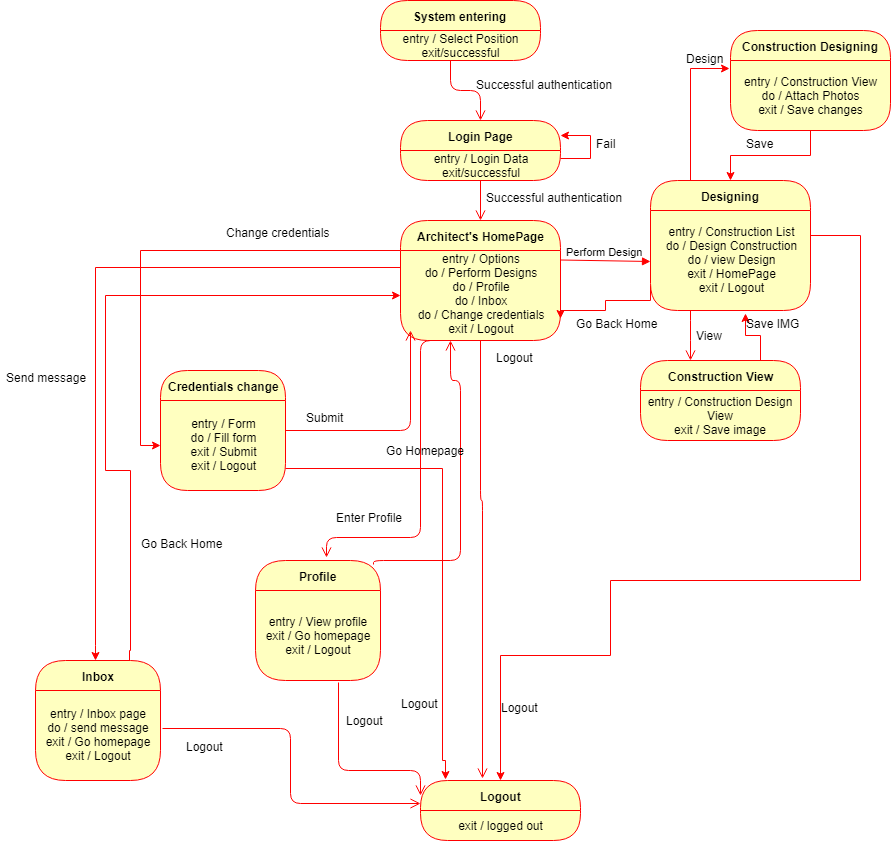

The diagram above was exported from draw.io. Its source (the exported page's mxGraphModel, read from the mxfile embedded in the PNG):
<mxGraphModel dx="1860" dy="533" grid="1" gridSize="10" guides="1" tooltips="1" connect="1" arrows="1" fold="1" page="1" pageScale="1" pageWidth="850" pageHeight="1100" math="0" shadow="0">
  <root>
    <mxCell id="0" />
    <mxCell id="1" parent="0" />
    <mxCell id="1L-I3adubnPGpFZp5tEm-1" value="System entering" style="swimlane;html=1;fontStyle=1;align=center;verticalAlign=middle;childLayout=stackLayout;horizontal=1;startSize=30;horizontalStack=0;resizeParent=0;resizeLast=1;container=0;fontColor=#000000;collapsible=0;rounded=1;arcSize=30;strokeColor=#ff0000;fillColor=#ffffc0;swimlaneFillColor=#ffffc0;" parent="1" vertex="1">
      <mxGeometry x="310" y="20" width="160" height="60" as="geometry" />
    </mxCell>
    <mxCell id="1L-I3adubnPGpFZp5tEm-2" value="entry / Select Position&lt;br&gt;exit/successful&lt;br&gt;" style="text;html=1;strokeColor=none;fillColor=none;align=center;verticalAlign=middle;spacingLeft=4;spacingRight=4;whiteSpace=wrap;overflow=hidden;rotatable=0;fontColor=#000000;" parent="1L-I3adubnPGpFZp5tEm-1" vertex="1">
      <mxGeometry y="30" width="160" height="30" as="geometry" />
    </mxCell>
    <mxCell id="1L-I3adubnPGpFZp5tEm-3" value="" style="edgeStyle=orthogonalEdgeStyle;html=1;verticalAlign=bottom;endArrow=open;endSize=8;strokeColor=#ff0000;" parent="1" source="1L-I3adubnPGpFZp5tEm-1" edge="1">
      <mxGeometry relative="1" as="geometry">
        <mxPoint x="410" y="140" as="targetPoint" />
        <Array as="points">
          <mxPoint x="380" y="110" />
          <mxPoint x="410" y="110" />
        </Array>
      </mxGeometry>
    </mxCell>
    <mxCell id="1L-I3adubnPGpFZp5tEm-4" value="Login Page" style="swimlane;html=1;fontStyle=1;align=center;verticalAlign=middle;childLayout=stackLayout;horizontal=1;startSize=30;horizontalStack=0;resizeParent=0;resizeLast=1;container=0;fontColor=#000000;collapsible=0;rounded=1;arcSize=30;strokeColor=#ff0000;fillColor=#ffffc0;swimlaneFillColor=#ffffc0;" parent="1" vertex="1">
      <mxGeometry x="330" y="140" width="160" height="60" as="geometry" />
    </mxCell>
    <mxCell id="1L-I3adubnPGpFZp5tEm-5" value="entry / Login Data&lt;br&gt;exit/successful&lt;br&gt;" style="text;html=1;strokeColor=none;fillColor=none;align=center;verticalAlign=middle;spacingLeft=4;spacingRight=4;whiteSpace=wrap;overflow=hidden;rotatable=0;fontColor=#000000;" parent="1L-I3adubnPGpFZp5tEm-4" vertex="1">
      <mxGeometry y="30" width="160" height="30" as="geometry" />
    </mxCell>
    <mxCell id="1L-I3adubnPGpFZp5tEm-46" style="edgeStyle=orthogonalEdgeStyle;rounded=0;orthogonalLoop=1;jettySize=auto;html=1;exitX=1;exitY=0.25;exitDx=0;exitDy=0;strokeColor=#FF0000;entryX=1;entryY=0.25;entryDx=0;entryDy=0;" parent="1L-I3adubnPGpFZp5tEm-4" source="1L-I3adubnPGpFZp5tEm-5" target="1L-I3adubnPGpFZp5tEm-4" edge="1">
      <mxGeometry relative="1" as="geometry">
        <mxPoint x="200" y="10" as="targetPoint" />
        <Array as="points">
          <mxPoint x="190" y="38" />
          <mxPoint x="190" y="15" />
        </Array>
      </mxGeometry>
    </mxCell>
    <mxCell id="1L-I3adubnPGpFZp5tEm-6" value="" style="edgeStyle=orthogonalEdgeStyle;html=1;verticalAlign=bottom;endArrow=open;endSize=8;strokeColor=#ff0000;" parent="1" source="1L-I3adubnPGpFZp5tEm-4" edge="1">
      <mxGeometry relative="1" as="geometry">
        <mxPoint x="410" y="240" as="targetPoint" />
      </mxGeometry>
    </mxCell>
    <mxCell id="1L-I3adubnPGpFZp5tEm-34" style="edgeStyle=orthogonalEdgeStyle;rounded=0;orthogonalLoop=1;jettySize=auto;html=1;exitX=0;exitY=0.25;exitDx=0;exitDy=0;entryX=0;entryY=0.5;entryDx=0;entryDy=0;strokeColor=#FF0000;" parent="1" source="1L-I3adubnPGpFZp5tEm-14" target="1L-I3adubnPGpFZp5tEm-29" edge="1">
      <mxGeometry relative="1" as="geometry" />
    </mxCell>
    <mxCell id="1L-I3adubnPGpFZp5tEm-14" value="Architect's HomePage" style="swimlane;html=1;fontStyle=1;align=center;verticalAlign=middle;childLayout=stackLayout;horizontal=1;startSize=30;horizontalStack=0;resizeParent=0;resizeLast=1;container=0;fontColor=#000000;collapsible=0;rounded=1;arcSize=30;strokeColor=#ff0000;fillColor=#ffffc0;swimlaneFillColor=#ffffc0;" parent="1" vertex="1">
      <mxGeometry x="330" y="240" width="160" height="120" as="geometry" />
    </mxCell>
    <mxCell id="1L-I3adubnPGpFZp5tEm-15" value="entry / Options&lt;br&gt;do / Perform Designs&lt;br&gt;do / Profile&lt;br&gt;do / Inbox&lt;br&gt;do / Change credentials&lt;br&gt;exit / Logout&lt;br&gt;&lt;br&gt;" style="text;html=1;strokeColor=none;fillColor=none;align=center;verticalAlign=middle;spacingLeft=4;spacingRight=4;whiteSpace=wrap;overflow=hidden;rotatable=0;fontColor=#000000;" parent="1L-I3adubnPGpFZp5tEm-14" vertex="1">
      <mxGeometry y="30" width="160" height="90" as="geometry" />
    </mxCell>
    <mxCell id="1L-I3adubnPGpFZp5tEm-16" value="" style="edgeStyle=orthogonalEdgeStyle;html=1;verticalAlign=bottom;endArrow=open;endSize=8;strokeColor=#ff0000;entryX=0.387;entryY=-0.03;entryDx=0;entryDy=0;entryPerimeter=0;" parent="1" source="1L-I3adubnPGpFZp5tEm-14" target="1L-I3adubnPGpFZp5tEm-17" edge="1">
      <mxGeometry relative="1" as="geometry">
        <mxPoint x="410" y="520" as="targetPoint" />
        <Array as="points">
          <mxPoint x="410" y="520" />
          <mxPoint x="412" y="520" />
        </Array>
      </mxGeometry>
    </mxCell>
    <mxCell id="1L-I3adubnPGpFZp5tEm-17" value="Logout" style="swimlane;html=1;fontStyle=1;align=center;verticalAlign=middle;childLayout=stackLayout;horizontal=1;startSize=30;horizontalStack=0;resizeParent=0;resizeLast=1;container=0;fontColor=#000000;collapsible=0;rounded=1;arcSize=30;strokeColor=#ff0000;fillColor=#ffffc0;swimlaneFillColor=#ffffc0;" parent="1" vertex="1">
      <mxGeometry x="350" y="800" width="160" height="60" as="geometry" />
    </mxCell>
    <mxCell id="1L-I3adubnPGpFZp5tEm-18" value="exit / logged out" style="text;html=1;strokeColor=none;fillColor=none;align=center;verticalAlign=middle;spacingLeft=4;spacingRight=4;whiteSpace=wrap;overflow=hidden;rotatable=0;fontColor=#000000;" parent="1L-I3adubnPGpFZp5tEm-17" vertex="1">
      <mxGeometry y="30" width="160" height="30" as="geometry" />
    </mxCell>
    <mxCell id="1L-I3adubnPGpFZp5tEm-28" value="Credentials change" style="swimlane;html=1;fontStyle=1;align=center;verticalAlign=middle;childLayout=stackLayout;horizontal=1;startSize=30;horizontalStack=0;resizeParent=0;resizeLast=1;container=0;fontColor=#000000;collapsible=0;rounded=1;arcSize=30;strokeColor=#ff0000;fillColor=#ffffc0;swimlaneFillColor=#ffffc0;" parent="1" vertex="1">
      <mxGeometry x="90" y="390" width="125" height="120" as="geometry" />
    </mxCell>
    <mxCell id="1L-I3adubnPGpFZp5tEm-29" value="entry / Form&lt;br&gt;do / Fill form&lt;br&gt;exit / Submit&lt;br&gt;exit / Logout&lt;br&gt;" style="text;html=1;strokeColor=none;fillColor=none;align=center;verticalAlign=middle;spacingLeft=4;spacingRight=4;whiteSpace=wrap;overflow=hidden;rotatable=0;fontColor=#000000;" parent="1L-I3adubnPGpFZp5tEm-28" vertex="1">
      <mxGeometry y="30" width="125" height="90" as="geometry" />
    </mxCell>
    <mxCell id="1L-I3adubnPGpFZp5tEm-30" value="" style="edgeStyle=orthogonalEdgeStyle;html=1;verticalAlign=bottom;endArrow=open;endSize=8;strokeColor=#ff0000;" parent="1" source="1L-I3adubnPGpFZp5tEm-28" edge="1">
      <mxGeometry relative="1" as="geometry">
        <mxPoint x="340" y="350" as="targetPoint" />
      </mxGeometry>
    </mxCell>
    <mxCell id="1L-I3adubnPGpFZp5tEm-32" style="edgeStyle=orthogonalEdgeStyle;rounded=0;orthogonalLoop=1;jettySize=auto;html=1;exitX=1;exitY=0.75;exitDx=0;exitDy=0;entryX=0.157;entryY=-0.017;entryDx=0;entryDy=0;entryPerimeter=0;strokeColor=#FF0000;" parent="1" source="1L-I3adubnPGpFZp5tEm-29" target="1L-I3adubnPGpFZp5tEm-17" edge="1">
      <mxGeometry relative="1" as="geometry">
        <Array as="points">
          <mxPoint x="372" y="488" />
          <mxPoint x="372" y="780" />
          <mxPoint x="375" y="780" />
        </Array>
      </mxGeometry>
    </mxCell>
    <mxCell id="1L-I3adubnPGpFZp5tEm-64" style="edgeStyle=orthogonalEdgeStyle;rounded=0;orthogonalLoop=1;jettySize=auto;html=1;exitX=0.25;exitY=0;exitDx=0;exitDy=0;entryX=-0.006;entryY=0.114;entryDx=0;entryDy=0;entryPerimeter=0;strokeColor=#FF0000;" parent="1" source="1L-I3adubnPGpFZp5tEm-35" target="1L-I3adubnPGpFZp5tEm-56" edge="1">
      <mxGeometry relative="1" as="geometry" />
    </mxCell>
    <mxCell id="1L-I3adubnPGpFZp5tEm-35" value="Designing" style="swimlane;html=1;fontStyle=1;align=center;verticalAlign=middle;childLayout=stackLayout;horizontal=1;startSize=30;horizontalStack=0;resizeParent=0;resizeLast=1;container=0;fontColor=#000000;collapsible=0;rounded=1;arcSize=30;strokeColor=#ff0000;fillColor=#ffffc0;swimlaneFillColor=#ffffc0;" parent="1" vertex="1">
      <mxGeometry x="580" y="200" width="160" height="130" as="geometry" />
    </mxCell>
    <mxCell id="1L-I3adubnPGpFZp5tEm-36" value="entry / Construction List&lt;br&gt;do / Design Construction&lt;br&gt;do / view Design&lt;br&gt;exit / HomePage&lt;br&gt;exit / Logout&lt;br&gt;" style="text;html=1;strokeColor=none;fillColor=none;align=center;verticalAlign=middle;spacingLeft=4;spacingRight=4;whiteSpace=wrap;overflow=hidden;rotatable=0;fontColor=#000000;" parent="1L-I3adubnPGpFZp5tEm-35" vertex="1">
      <mxGeometry y="30" width="160" height="100" as="geometry" />
    </mxCell>
    <mxCell id="1L-I3adubnPGpFZp5tEm-37" value="" style="edgeStyle=orthogonalEdgeStyle;html=1;verticalAlign=bottom;endArrow=open;endSize=8;strokeColor=#ff0000;" parent="1" source="1L-I3adubnPGpFZp5tEm-35" edge="1">
      <mxGeometry relative="1" as="geometry">
        <mxPoint x="620" y="380" as="targetPoint" />
        <Array as="points">
          <mxPoint x="620" y="350" />
          <mxPoint x="620" y="350" />
        </Array>
      </mxGeometry>
    </mxCell>
    <mxCell id="1L-I3adubnPGpFZp5tEm-67" style="edgeStyle=orthogonalEdgeStyle;rounded=0;orthogonalLoop=1;jettySize=auto;html=1;exitX=0.75;exitY=0;exitDx=0;exitDy=0;entryX=0.593;entryY=1.03;entryDx=0;entryDy=0;entryPerimeter=0;strokeColor=#FF0000;" parent="1" source="1L-I3adubnPGpFZp5tEm-38" target="1L-I3adubnPGpFZp5tEm-36" edge="1">
      <mxGeometry relative="1" as="geometry" />
    </mxCell>
    <mxCell id="1L-I3adubnPGpFZp5tEm-38" value="Construction View" style="swimlane;html=1;fontStyle=1;align=center;verticalAlign=middle;childLayout=stackLayout;horizontal=1;startSize=30;horizontalStack=0;resizeParent=0;resizeLast=1;container=0;fontColor=#000000;collapsible=0;rounded=1;arcSize=30;strokeColor=#ff0000;fillColor=#ffffc0;swimlaneFillColor=#ffffc0;" parent="1" vertex="1">
      <mxGeometry x="570" y="380" width="160" height="80" as="geometry" />
    </mxCell>
    <mxCell id="1L-I3adubnPGpFZp5tEm-39" value="entry / Construction Design View&lt;br&gt;exit / Save image&lt;br&gt;" style="text;html=1;strokeColor=none;fillColor=none;align=center;verticalAlign=middle;spacingLeft=4;spacingRight=4;whiteSpace=wrap;overflow=hidden;rotatable=0;fontColor=#000000;" parent="1L-I3adubnPGpFZp5tEm-38" vertex="1">
      <mxGeometry y="30" width="160" height="50" as="geometry" />
    </mxCell>
    <mxCell id="1L-I3adubnPGpFZp5tEm-42" style="edgeStyle=orthogonalEdgeStyle;rounded=0;orthogonalLoop=1;jettySize=auto;html=1;exitX=0;exitY=0.75;exitDx=0;exitDy=0;entryX=1;entryY=0.75;entryDx=0;entryDy=0;strokeColor=#FF0000;" parent="1" source="1L-I3adubnPGpFZp5tEm-36" target="1L-I3adubnPGpFZp5tEm-15" edge="1">
      <mxGeometry relative="1" as="geometry">
        <Array as="points">
          <mxPoint x="580" y="320" />
          <mxPoint x="535" y="320" />
          <mxPoint x="535" y="330" />
        </Array>
      </mxGeometry>
    </mxCell>
    <mxCell id="1L-I3adubnPGpFZp5tEm-47" value="Perform Design" style="html=1;verticalAlign=bottom;endArrow=block;strokeColor=#FF0000;" parent="1" edge="1">
      <mxGeometry width="80" relative="1" as="geometry">
        <mxPoint x="490" y="279.5" as="sourcePoint" />
        <mxPoint x="580" y="281" as="targetPoint" />
      </mxGeometry>
    </mxCell>
    <mxCell id="1L-I3adubnPGpFZp5tEm-53" style="edgeStyle=orthogonalEdgeStyle;rounded=0;orthogonalLoop=1;jettySize=auto;html=1;exitX=1;exitY=0.25;exitDx=0;exitDy=0;strokeColor=#FF0000;" parent="1" source="1L-I3adubnPGpFZp5tEm-36" target="1L-I3adubnPGpFZp5tEm-17" edge="1">
      <mxGeometry relative="1" as="geometry">
        <Array as="points">
          <mxPoint x="790" y="255" />
          <mxPoint x="790" y="600" />
          <mxPoint x="540" y="600" />
          <mxPoint x="540" y="675" />
          <mxPoint x="430" y="675" />
        </Array>
      </mxGeometry>
    </mxCell>
    <mxCell id="1L-I3adubnPGpFZp5tEm-54" value="Logout" style="text;strokeColor=none;fillColor=none;align=left;verticalAlign=top;spacingLeft=4;spacingRight=4;overflow=hidden;rotatable=0;points=[[0,0.5],[1,0.5]];portConstraint=eastwest;" parent="1" vertex="1">
      <mxGeometry x="425" y="714" width="100" height="26" as="geometry" />
    </mxCell>
    <mxCell id="1L-I3adubnPGpFZp5tEm-55" value="Construction Designing" style="swimlane;html=1;fontStyle=1;align=center;verticalAlign=middle;childLayout=stackLayout;horizontal=1;startSize=30;horizontalStack=0;resizeParent=0;resizeLast=1;container=0;fontColor=#000000;collapsible=0;rounded=1;arcSize=30;strokeColor=#ff0000;fillColor=#ffffc0;swimlaneFillColor=#ffffc0;" parent="1" vertex="1">
      <mxGeometry x="660" y="50" width="160" height="100" as="geometry" />
    </mxCell>
    <mxCell id="1L-I3adubnPGpFZp5tEm-56" value="entry / Construction View&lt;br&gt;do / Attach Photos&lt;br&gt;exit / Save changes&lt;br&gt;" style="text;html=1;strokeColor=none;fillColor=none;align=center;verticalAlign=middle;spacingLeft=4;spacingRight=4;whiteSpace=wrap;overflow=hidden;rotatable=0;fontColor=#000000;" parent="1L-I3adubnPGpFZp5tEm-55" vertex="1">
      <mxGeometry y="30" width="160" height="70" as="geometry" />
    </mxCell>
    <mxCell id="1L-I3adubnPGpFZp5tEm-59" style="edgeStyle=orthogonalEdgeStyle;rounded=0;orthogonalLoop=1;jettySize=auto;html=1;exitX=0.5;exitY=1;exitDx=0;exitDy=0;strokeColor=#FF0000;" parent="1" source="1L-I3adubnPGpFZp5tEm-56" target="1L-I3adubnPGpFZp5tEm-35" edge="1">
      <mxGeometry relative="1" as="geometry" />
    </mxCell>
    <mxCell id="1L-I3adubnPGpFZp5tEm-60" value="Save" style="text;strokeColor=none;fillColor=none;align=left;verticalAlign=top;spacingLeft=4;spacingRight=4;overflow=hidden;rotatable=0;points=[[0,0.5],[1,0.5]];portConstraint=eastwest;" parent="1" vertex="1">
      <mxGeometry x="670" y="150" width="100" height="26" as="geometry" />
    </mxCell>
    <mxCell id="1L-I3adubnPGpFZp5tEm-65" value="Design" style="text;strokeColor=none;fillColor=none;align=left;verticalAlign=top;spacingLeft=4;spacingRight=4;overflow=hidden;rotatable=0;points=[[0,0.5],[1,0.5]];portConstraint=eastwest;" parent="1" vertex="1">
      <mxGeometry x="610" y="65" width="100" height="26" as="geometry" />
    </mxCell>
    <mxCell id="1L-I3adubnPGpFZp5tEm-66" value="View" style="text;strokeColor=none;fillColor=none;align=left;verticalAlign=top;spacingLeft=4;spacingRight=4;overflow=hidden;rotatable=0;points=[[0,0.5],[1,0.5]];portConstraint=eastwest;" parent="1" vertex="1">
      <mxGeometry x="620" y="342" width="100" height="26" as="geometry" />
    </mxCell>
    <mxCell id="1L-I3adubnPGpFZp5tEm-68" value="Save IMG" style="text;strokeColor=none;fillColor=none;align=left;verticalAlign=top;spacingLeft=4;spacingRight=4;overflow=hidden;rotatable=0;points=[[0,0.5],[1,0.5]];portConstraint=eastwest;" parent="1" vertex="1">
      <mxGeometry x="670" y="330" width="100" height="26" as="geometry" />
    </mxCell>
    <mxCell id="1L-I3adubnPGpFZp5tEm-71" value="Go Back Home" style="text;strokeColor=none;fillColor=none;align=left;verticalAlign=top;spacingLeft=4;spacingRight=4;overflow=hidden;rotatable=0;points=[[0,0.5],[1,0.5]];portConstraint=eastwest;" parent="1" vertex="1">
      <mxGeometry x="500" y="330" width="100" height="26" as="geometry" />
    </mxCell>
    <mxCell id="1L-I3adubnPGpFZp5tEm-73" value="Logout" style="text;strokeColor=none;fillColor=none;align=left;verticalAlign=top;spacingLeft=4;spacingRight=4;overflow=hidden;rotatable=0;points=[[0,0.5],[1,0.5]];portConstraint=eastwest;" parent="1" vertex="1">
      <mxGeometry x="420" y="364" width="100" height="26" as="geometry" />
    </mxCell>
    <mxCell id="1L-I3adubnPGpFZp5tEm-74" value="Logout" style="text;strokeColor=none;fillColor=none;align=left;verticalAlign=top;spacingLeft=4;spacingRight=4;overflow=hidden;rotatable=0;points=[[0,0.5],[1,0.5]];portConstraint=eastwest;" parent="1" vertex="1">
      <mxGeometry x="325" y="710" width="100" height="26" as="geometry" />
    </mxCell>
    <mxCell id="1L-I3adubnPGpFZp5tEm-75" value="Submit" style="text;strokeColor=none;fillColor=none;align=left;verticalAlign=top;spacingLeft=4;spacingRight=4;overflow=hidden;rotatable=0;points=[[0,0.5],[1,0.5]];portConstraint=eastwest;" parent="1" vertex="1">
      <mxGeometry x="230" y="424" width="100" height="26" as="geometry" />
    </mxCell>
    <mxCell id="1L-I3adubnPGpFZp5tEm-76" value="Change credentials" style="text;strokeColor=none;fillColor=none;align=left;verticalAlign=top;spacingLeft=4;spacingRight=4;overflow=hidden;rotatable=0;points=[[0,0.5],[1,0.5]];portConstraint=eastwest;" parent="1" vertex="1">
      <mxGeometry x="150" y="239" width="120" height="26" as="geometry" />
    </mxCell>
    <mxCell id="1L-I3adubnPGpFZp5tEm-77" value="Fail" style="text;strokeColor=none;fillColor=none;align=left;verticalAlign=top;spacingLeft=4;spacingRight=4;overflow=hidden;rotatable=0;points=[[0,0.5],[1,0.5]];portConstraint=eastwest;" parent="1" vertex="1">
      <mxGeometry x="520" y="150" width="100" height="26" as="geometry" />
    </mxCell>
    <mxCell id="1L-I3adubnPGpFZp5tEm-78" value="Successful authentication" style="text;strokeColor=none;fillColor=none;align=left;verticalAlign=top;spacingLeft=4;spacingRight=4;overflow=hidden;rotatable=0;points=[[0,0.5],[1,0.5]];portConstraint=eastwest;" parent="1" vertex="1">
      <mxGeometry x="400" y="91" width="150" height="26" as="geometry" />
    </mxCell>
    <mxCell id="bqoiyjSRsEzj98hPmAvX-1" value="Successful authentication" style="text;strokeColor=none;fillColor=none;align=left;verticalAlign=top;spacingLeft=4;spacingRight=4;overflow=hidden;rotatable=0;points=[[0,0.5],[1,0.5]];portConstraint=eastwest;" parent="1" vertex="1">
      <mxGeometry x="410" y="204" width="150" height="26" as="geometry" />
    </mxCell>
    <mxCell id="bqoiyjSRsEzj98hPmAvX-3" value="" style="edgeStyle=orthogonalEdgeStyle;html=1;verticalAlign=bottom;endArrow=open;endSize=8;strokeColor=#ff0000;" parent="1" edge="1">
      <mxGeometry relative="1" as="geometry">
        <mxPoint x="256" y="577" as="targetPoint" />
        <Array as="points">
          <mxPoint x="350" y="360" />
          <mxPoint x="350" y="557" />
          <mxPoint x="256" y="557" />
        </Array>
        <mxPoint x="379.5" y="360" as="sourcePoint" />
      </mxGeometry>
    </mxCell>
    <mxCell id="bqoiyjSRsEzj98hPmAvX-4" value="Profile" style="swimlane;html=1;fontStyle=1;align=center;verticalAlign=middle;childLayout=stackLayout;horizontal=1;startSize=30;horizontalStack=0;resizeParent=0;resizeLast=1;container=0;fontColor=#000000;collapsible=0;rounded=1;arcSize=39;strokeColor=#ff0000;fillColor=#ffffc0;swimlaneFillColor=#ffffc0;" parent="1" vertex="1">
      <mxGeometry x="185" y="580" width="125" height="120" as="geometry" />
    </mxCell>
    <mxCell id="bqoiyjSRsEzj98hPmAvX-5" value="entry / View profile&lt;br&gt;exit / Go homepage&lt;br&gt;exit / Logout&lt;br&gt;" style="text;html=1;strokeColor=none;fillColor=none;align=center;verticalAlign=middle;spacingLeft=4;spacingRight=4;whiteSpace=wrap;overflow=hidden;rotatable=0;fontColor=#000000;" parent="bqoiyjSRsEzj98hPmAvX-4" vertex="1">
      <mxGeometry y="30" width="125" height="90" as="geometry" />
    </mxCell>
    <mxCell id="bqoiyjSRsEzj98hPmAvX-6" value="Enter Profile" style="text;strokeColor=none;fillColor=none;align=left;verticalAlign=top;spacingLeft=4;spacingRight=4;overflow=hidden;rotatable=0;points=[[0,0.5],[1,0.5]];portConstraint=eastwest;" parent="1" vertex="1">
      <mxGeometry x="260" y="524" width="100" height="26" as="geometry" />
    </mxCell>
    <mxCell id="bqoiyjSRsEzj98hPmAvX-7" value="" style="edgeStyle=orthogonalEdgeStyle;html=1;verticalAlign=bottom;endArrow=open;endSize=8;strokeColor=#ff0000;exitX=0.942;exitY=0.032;exitDx=0;exitDy=0;exitPerimeter=0;" parent="1" source="bqoiyjSRsEzj98hPmAvX-4" edge="1">
      <mxGeometry relative="1" as="geometry">
        <mxPoint x="380" y="360" as="targetPoint" />
        <Array as="points">
          <mxPoint x="303" y="580" />
          <mxPoint x="390" y="580" />
          <mxPoint x="390" y="400" />
          <mxPoint x="380" y="400" />
        </Array>
        <mxPoint x="440" y="524" as="sourcePoint" />
      </mxGeometry>
    </mxCell>
    <mxCell id="bqoiyjSRsEzj98hPmAvX-8" value="Go Homepage" style="text;strokeColor=none;fillColor=none;align=left;verticalAlign=top;spacingLeft=4;spacingRight=4;overflow=hidden;rotatable=0;points=[[0,0.5],[1,0.5]];portConstraint=eastwest;" parent="1" vertex="1">
      <mxGeometry x="310" y="456.5" width="100" height="26" as="geometry" />
    </mxCell>
    <mxCell id="bqoiyjSRsEzj98hPmAvX-9" style="edgeStyle=orthogonalEdgeStyle;rounded=0;orthogonalLoop=1;jettySize=auto;html=1;exitX=0;exitY=0.25;exitDx=0;exitDy=0;strokeColor=#FF0000;" parent="1" edge="1">
      <mxGeometry relative="1" as="geometry">
        <mxPoint x="330" y="287" as="sourcePoint" />
        <mxPoint x="25" y="680" as="targetPoint" />
        <Array as="points">
          <mxPoint x="25" y="287" />
          <mxPoint x="25" y="665" />
        </Array>
      </mxGeometry>
    </mxCell>
    <mxCell id="bqoiyjSRsEzj98hPmAvX-10" value="Inbox" style="swimlane;html=1;fontStyle=1;align=center;verticalAlign=middle;childLayout=stackLayout;horizontal=1;startSize=30;horizontalStack=0;resizeParent=0;resizeLast=1;container=0;fontColor=#000000;collapsible=0;rounded=1;arcSize=39;strokeColor=#ff0000;fillColor=#ffffc0;swimlaneFillColor=#ffffc0;" parent="1" vertex="1">
      <mxGeometry x="-35" y="680" width="125" height="120" as="geometry" />
    </mxCell>
    <mxCell id="bqoiyjSRsEzj98hPmAvX-11" value="entry / Inbox page&lt;br&gt;do / send message&lt;br&gt;exit / Go homepage&lt;br&gt;exit / Logout&lt;br&gt;" style="text;html=1;strokeColor=none;fillColor=none;align=center;verticalAlign=middle;spacingLeft=4;spacingRight=4;whiteSpace=wrap;overflow=hidden;rotatable=0;fontColor=#000000;" parent="bqoiyjSRsEzj98hPmAvX-10" vertex="1">
      <mxGeometry y="30" width="125" height="90" as="geometry" />
    </mxCell>
    <mxCell id="bqoiyjSRsEzj98hPmAvX-13" value="entry / View profile&lt;br&gt;exit / Go homepage&lt;br&gt;exit / Logout&lt;br&gt;" style="text;html=1;strokeColor=none;fillColor=none;align=center;verticalAlign=middle;spacingLeft=4;spacingRight=4;whiteSpace=wrap;overflow=hidden;rotatable=0;fontColor=#000000;" parent="bqoiyjSRsEzj98hPmAvX-10" vertex="1">
      <mxGeometry y="120" width="125" as="geometry" />
    </mxCell>
    <mxCell id="bqoiyjSRsEzj98hPmAvX-14" style="edgeStyle=orthogonalEdgeStyle;rounded=0;orthogonalLoop=1;jettySize=auto;html=1;strokeColor=#FF0000;entryX=0;entryY=0.5;entryDx=0;entryDy=0;exitX=0.75;exitY=0;exitDx=0;exitDy=0;" parent="1" source="bqoiyjSRsEzj98hPmAvX-10" target="1L-I3adubnPGpFZp5tEm-15" edge="1">
      <mxGeometry relative="1" as="geometry">
        <mxPoint x="70" y="670" as="sourcePoint" />
        <mxPoint x="35" y="690" as="targetPoint" />
        <Array as="points">
          <mxPoint x="59" y="670" />
          <mxPoint x="60" y="670" />
          <mxPoint x="60" y="490" />
          <mxPoint x="35" y="490" />
          <mxPoint x="35" y="315" />
        </Array>
      </mxGeometry>
    </mxCell>
    <mxCell id="bqoiyjSRsEzj98hPmAvX-15" value="Send message" style="text;strokeColor=none;fillColor=none;align=left;verticalAlign=top;spacingLeft=4;spacingRight=4;overflow=hidden;rotatable=0;points=[[0,0.5],[1,0.5]];portConstraint=eastwest;" parent="1" vertex="1">
      <mxGeometry x="-70" y="384" width="120" height="26" as="geometry" />
    </mxCell>
    <mxCell id="bqoiyjSRsEzj98hPmAvX-16" value="Go Back Home" style="text;strokeColor=none;fillColor=none;align=left;verticalAlign=top;spacingLeft=4;spacingRight=4;overflow=hidden;rotatable=0;points=[[0,0.5],[1,0.5]];portConstraint=eastwest;" parent="1" vertex="1">
      <mxGeometry x="65" y="550" width="120" height="26" as="geometry" />
    </mxCell>
    <mxCell id="bqoiyjSRsEzj98hPmAvX-19" value="" style="edgeStyle=orthogonalEdgeStyle;html=1;verticalAlign=bottom;endArrow=open;endSize=8;strokeColor=#ff0000;entryX=-0.003;entryY=0.383;entryDx=0;entryDy=0;entryPerimeter=0;exitX=1.016;exitY=0.42;exitDx=0;exitDy=0;exitPerimeter=0;" parent="1" source="bqoiyjSRsEzj98hPmAvX-11" target="1L-I3adubnPGpFZp5tEm-17" edge="1">
      <mxGeometry relative="1" as="geometry">
        <mxPoint x="-75" y="980" as="targetPoint" />
        <mxPoint x="-75" y="920" as="sourcePoint" />
      </mxGeometry>
    </mxCell>
    <mxCell id="bqoiyjSRsEzj98hPmAvX-21" value="" style="edgeStyle=orthogonalEdgeStyle;html=1;verticalAlign=bottom;endArrow=open;endSize=8;strokeColor=#ff0000;entryX=0;entryY=0.25;entryDx=0;entryDy=0;exitX=0.664;exitY=1.024;exitDx=0;exitDy=0;exitPerimeter=0;" parent="1" source="bqoiyjSRsEzj98hPmAvX-5" target="1L-I3adubnPGpFZp5tEm-17" edge="1">
      <mxGeometry relative="1" as="geometry">
        <mxPoint x="360" y="833" as="targetPoint" />
        <mxPoint x="102" y="758" as="sourcePoint" />
        <Array as="points">
          <mxPoint x="268" y="790" />
          <mxPoint x="350" y="790" />
        </Array>
      </mxGeometry>
    </mxCell>
    <mxCell id="bqoiyjSRsEzj98hPmAvX-22" value="Logout" style="text;strokeColor=none;fillColor=none;align=left;verticalAlign=top;spacingLeft=4;spacingRight=4;overflow=hidden;rotatable=0;points=[[0,0.5],[1,0.5]];portConstraint=eastwest;" parent="1" vertex="1">
      <mxGeometry x="270" y="727" width="100" height="26" as="geometry" />
    </mxCell>
    <mxCell id="bqoiyjSRsEzj98hPmAvX-23" value="Logout" style="text;strokeColor=none;fillColor=none;align=left;verticalAlign=top;spacingLeft=4;spacingRight=4;overflow=hidden;rotatable=0;points=[[0,0.5],[1,0.5]];portConstraint=eastwest;" parent="1" vertex="1">
      <mxGeometry x="110" y="753" width="100" height="26" as="geometry" />
    </mxCell>
  </root>
</mxGraphModel>